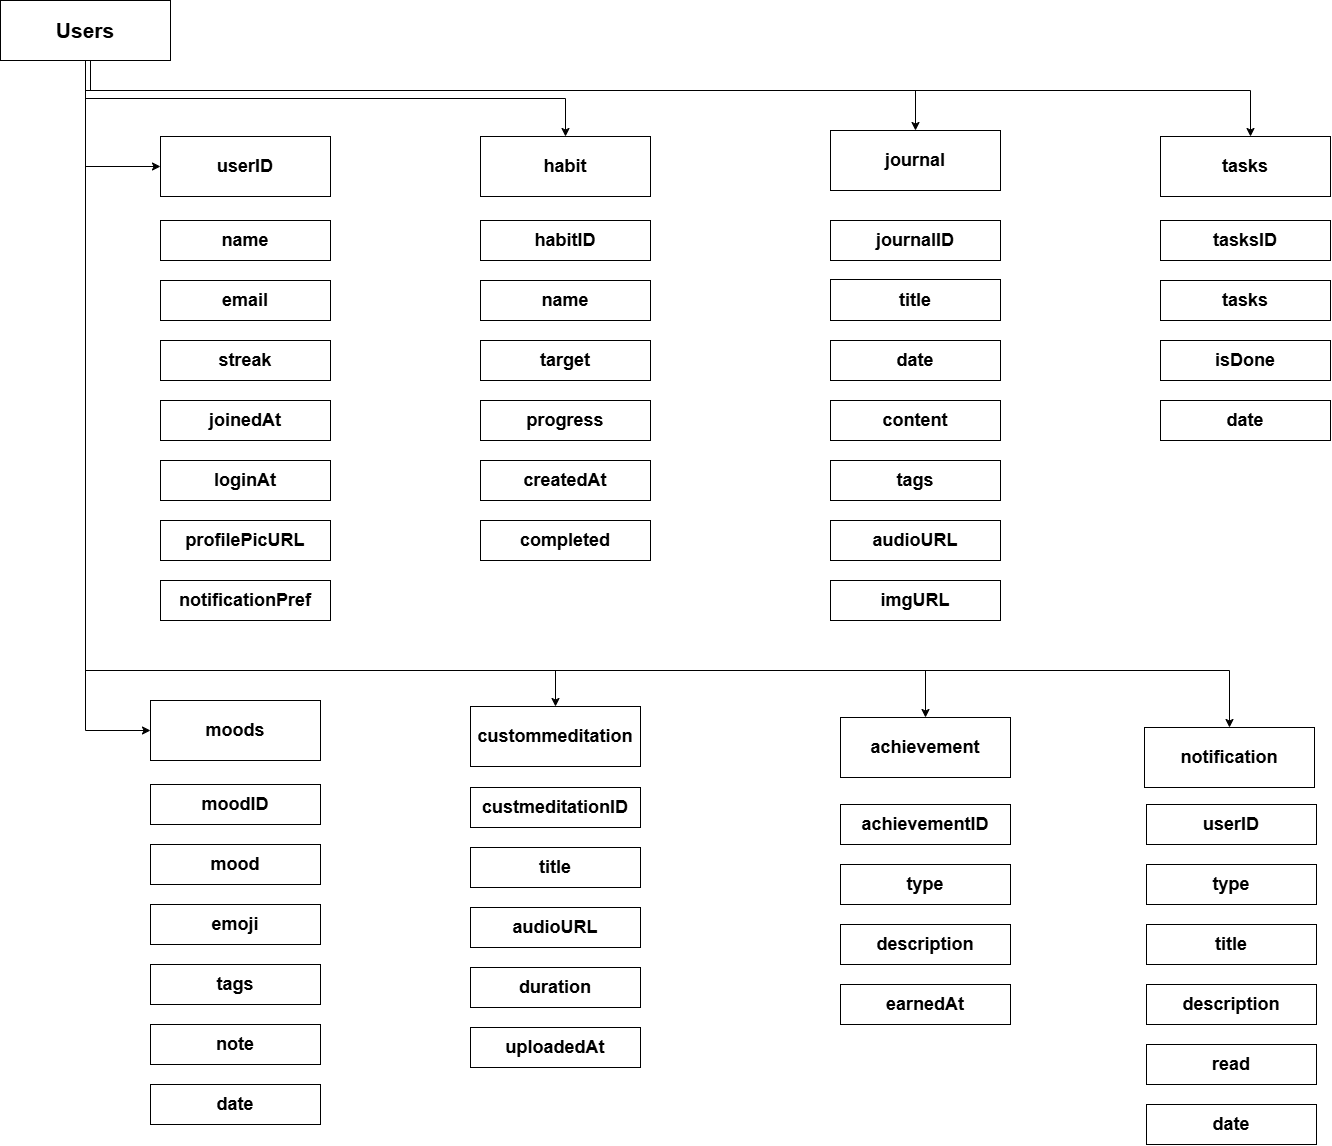

The diagram above was exported from draw.io. Its source (the exported page's mxGraphModel, read from the mxfile embedded in the PNG):
<mxGraphModel dx="2605" dy="1435" grid="1" gridSize="10" guides="1" tooltips="1" connect="1" arrows="1" fold="1" page="1" pageScale="1" pageWidth="1500" pageHeight="1500" math="0" shadow="0">
  <root>
    <mxCell id="0" />
    <mxCell id="1" parent="0" />
    <mxCell id="5EZtPHYCnqqlZBLJsmC4-83" style="edgeStyle=orthogonalEdgeStyle;rounded=0;orthogonalLoop=1;jettySize=auto;html=1;exitX=0.5;exitY=1;exitDx=0;exitDy=0;entryX=0;entryY=0.5;entryDx=0;entryDy=0;" edge="1" parent="1" source="5EZtPHYCnqqlZBLJsmC4-5" target="5EZtPHYCnqqlZBLJsmC4-7">
      <mxGeometry relative="1" as="geometry" />
    </mxCell>
    <mxCell id="5EZtPHYCnqqlZBLJsmC4-84" style="edgeStyle=orthogonalEdgeStyle;rounded=0;orthogonalLoop=1;jettySize=auto;html=1;exitX=0.5;exitY=1;exitDx=0;exitDy=0;entryX=0;entryY=0.5;entryDx=0;entryDy=0;" edge="1" parent="1" source="5EZtPHYCnqqlZBLJsmC4-5" target="5EZtPHYCnqqlZBLJsmC4-8">
      <mxGeometry relative="1" as="geometry" />
    </mxCell>
    <mxCell id="5EZtPHYCnqqlZBLJsmC4-86" style="edgeStyle=orthogonalEdgeStyle;rounded=0;orthogonalLoop=1;jettySize=auto;html=1;exitX=0.5;exitY=1;exitDx=0;exitDy=0;entryX=0.5;entryY=0;entryDx=0;entryDy=0;" edge="1" parent="1" source="5EZtPHYCnqqlZBLJsmC4-5" target="5EZtPHYCnqqlZBLJsmC4-34">
      <mxGeometry relative="1" as="geometry">
        <Array as="points">
          <mxPoint x="135" y="150" />
          <mxPoint x="965" y="150" />
        </Array>
      </mxGeometry>
    </mxCell>
    <mxCell id="5EZtPHYCnqqlZBLJsmC4-87" style="edgeStyle=orthogonalEdgeStyle;rounded=0;orthogonalLoop=1;jettySize=auto;html=1;exitX=0.5;exitY=1;exitDx=0;exitDy=0;entryX=0.5;entryY=0;entryDx=0;entryDy=0;" edge="1" parent="1">
      <mxGeometry relative="1" as="geometry">
        <mxPoint x="140" y="120" as="sourcePoint" />
        <mxPoint x="1300" y="196" as="targetPoint" />
        <Array as="points">
          <mxPoint x="140" y="150" />
          <mxPoint x="1300" y="150" />
        </Array>
      </mxGeometry>
    </mxCell>
    <mxCell id="5EZtPHYCnqqlZBLJsmC4-88" style="edgeStyle=orthogonalEdgeStyle;rounded=0;orthogonalLoop=1;jettySize=auto;html=1;exitX=0.5;exitY=1;exitDx=0;exitDy=0;entryX=0.5;entryY=0;entryDx=0;entryDy=0;" edge="1" parent="1" source="5EZtPHYCnqqlZBLJsmC4-5" target="5EZtPHYCnqqlZBLJsmC4-50">
      <mxGeometry relative="1" as="geometry">
        <Array as="points">
          <mxPoint x="135" y="730" />
          <mxPoint x="605" y="730" />
        </Array>
      </mxGeometry>
    </mxCell>
    <mxCell id="5EZtPHYCnqqlZBLJsmC4-89" style="edgeStyle=orthogonalEdgeStyle;rounded=0;orthogonalLoop=1;jettySize=auto;html=1;exitX=0.5;exitY=1;exitDx=0;exitDy=0;entryX=0.5;entryY=0;entryDx=0;entryDy=0;" edge="1" parent="1" source="5EZtPHYCnqqlZBLJsmC4-5" target="5EZtPHYCnqqlZBLJsmC4-58">
      <mxGeometry relative="1" as="geometry">
        <Array as="points">
          <mxPoint x="135" y="730" />
          <mxPoint x="975" y="730" />
        </Array>
      </mxGeometry>
    </mxCell>
    <mxCell id="5EZtPHYCnqqlZBLJsmC4-90" style="edgeStyle=orthogonalEdgeStyle;rounded=0;orthogonalLoop=1;jettySize=auto;html=1;exitX=0.5;exitY=1;exitDx=0;exitDy=0;entryX=0.5;entryY=0;entryDx=0;entryDy=0;" edge="1" parent="1" source="5EZtPHYCnqqlZBLJsmC4-5" target="5EZtPHYCnqqlZBLJsmC4-66">
      <mxGeometry relative="1" as="geometry">
        <Array as="points">
          <mxPoint x="135" y="730" />
          <mxPoint x="1279" y="730" />
        </Array>
      </mxGeometry>
    </mxCell>
    <mxCell id="5EZtPHYCnqqlZBLJsmC4-91" style="edgeStyle=orthogonalEdgeStyle;rounded=0;orthogonalLoop=1;jettySize=auto;html=1;exitX=0.5;exitY=1;exitDx=0;exitDy=0;entryX=0.5;entryY=0;entryDx=0;entryDy=0;" edge="1" parent="1" source="5EZtPHYCnqqlZBLJsmC4-5" target="5EZtPHYCnqqlZBLJsmC4-26">
      <mxGeometry relative="1" as="geometry" />
    </mxCell>
    <mxCell id="5EZtPHYCnqqlZBLJsmC4-5" value="&lt;b&gt;&lt;font style=&quot;font-size: 21px;&quot;&gt;Users&lt;/font&gt;&lt;/b&gt;" style="rounded=0;whiteSpace=wrap;html=1;" vertex="1" parent="1">
      <mxGeometry x="50" y="60" width="170" height="60" as="geometry" />
    </mxCell>
    <mxCell id="5EZtPHYCnqqlZBLJsmC4-7" value="&lt;span&gt;&lt;font style=&quot;font-size: 18px;&quot;&gt;userID&lt;/font&gt;&lt;/span&gt;" style="rounded=0;whiteSpace=wrap;html=1;fontStyle=1" vertex="1" parent="1">
      <mxGeometry x="210" y="196" width="170" height="60" as="geometry" />
    </mxCell>
    <mxCell id="5EZtPHYCnqqlZBLJsmC4-8" value="&lt;span style=&quot;font-size: 18px;&quot;&gt;moods&lt;/span&gt;" style="rounded=0;whiteSpace=wrap;html=1;fontStyle=1" vertex="1" parent="1">
      <mxGeometry x="200" y="760" width="170" height="60" as="geometry" />
    </mxCell>
    <mxCell id="5EZtPHYCnqqlZBLJsmC4-12" value="&lt;span style=&quot;font-size: 18px;&quot;&gt;name&lt;/span&gt;" style="rounded=0;whiteSpace=wrap;html=1;fontStyle=1" vertex="1" parent="1">
      <mxGeometry x="210" y="280" width="170" height="40" as="geometry" />
    </mxCell>
    <mxCell id="5EZtPHYCnqqlZBLJsmC4-13" value="&lt;span style=&quot;font-size: 18px;&quot;&gt;email&lt;/span&gt;" style="rounded=0;whiteSpace=wrap;html=1;fontStyle=1" vertex="1" parent="1">
      <mxGeometry x="210" y="340" width="170" height="40" as="geometry" />
    </mxCell>
    <mxCell id="5EZtPHYCnqqlZBLJsmC4-14" value="&lt;span style=&quot;font-size: 18px;&quot;&gt;streak&lt;/span&gt;" style="rounded=0;whiteSpace=wrap;html=1;fontStyle=1" vertex="1" parent="1">
      <mxGeometry x="210" y="400" width="170" height="40" as="geometry" />
    </mxCell>
    <mxCell id="5EZtPHYCnqqlZBLJsmC4-15" value="&lt;span style=&quot;font-size: 18px;&quot;&gt;joinedAt&lt;/span&gt;" style="rounded=0;whiteSpace=wrap;html=1;fontStyle=1" vertex="1" parent="1">
      <mxGeometry x="210" y="460" width="170" height="40" as="geometry" />
    </mxCell>
    <mxCell id="5EZtPHYCnqqlZBLJsmC4-16" value="&lt;span style=&quot;font-size: 18px;&quot;&gt;loginAt&lt;/span&gt;" style="rounded=0;whiteSpace=wrap;html=1;fontStyle=1" vertex="1" parent="1">
      <mxGeometry x="210" y="520" width="170" height="40" as="geometry" />
    </mxCell>
    <mxCell id="5EZtPHYCnqqlZBLJsmC4-17" value="&lt;span style=&quot;font-size: 18px;&quot;&gt;profilePicURL&lt;/span&gt;" style="rounded=0;whiteSpace=wrap;html=1;fontStyle=1" vertex="1" parent="1">
      <mxGeometry x="210" y="580" width="170" height="40" as="geometry" />
    </mxCell>
    <mxCell id="5EZtPHYCnqqlZBLJsmC4-18" value="&lt;span style=&quot;font-size: 18px;&quot;&gt;notificationPref&lt;/span&gt;" style="rounded=0;whiteSpace=wrap;html=1;fontStyle=1" vertex="1" parent="1">
      <mxGeometry x="210" y="640" width="170" height="40" as="geometry" />
    </mxCell>
    <mxCell id="5EZtPHYCnqqlZBLJsmC4-19" value="&lt;span style=&quot;font-size: 18px;&quot;&gt;moodID&lt;/span&gt;" style="rounded=0;whiteSpace=wrap;html=1;fontStyle=1" vertex="1" parent="1">
      <mxGeometry x="200" y="844" width="170" height="40" as="geometry" />
    </mxCell>
    <mxCell id="5EZtPHYCnqqlZBLJsmC4-20" value="&lt;span style=&quot;font-size: 18px;&quot;&gt;mood&lt;/span&gt;" style="rounded=0;whiteSpace=wrap;html=1;fontStyle=1" vertex="1" parent="1">
      <mxGeometry x="200" y="904" width="170" height="40" as="geometry" />
    </mxCell>
    <mxCell id="5EZtPHYCnqqlZBLJsmC4-21" value="&lt;span style=&quot;font-size: 18px;&quot;&gt;emoji&lt;/span&gt;" style="rounded=0;whiteSpace=wrap;html=1;fontStyle=1" vertex="1" parent="1">
      <mxGeometry x="200" y="964" width="170" height="40" as="geometry" />
    </mxCell>
    <mxCell id="5EZtPHYCnqqlZBLJsmC4-22" value="&lt;span style=&quot;font-size: 18px;&quot;&gt;tags&lt;/span&gt;" style="rounded=0;whiteSpace=wrap;html=1;fontStyle=1" vertex="1" parent="1">
      <mxGeometry x="200" y="1024" width="170" height="40" as="geometry" />
    </mxCell>
    <mxCell id="5EZtPHYCnqqlZBLJsmC4-23" value="&lt;span style=&quot;font-size: 18px;&quot;&gt;note&lt;/span&gt;" style="rounded=0;whiteSpace=wrap;html=1;fontStyle=1" vertex="1" parent="1">
      <mxGeometry x="200" y="1084" width="170" height="40" as="geometry" />
    </mxCell>
    <mxCell id="5EZtPHYCnqqlZBLJsmC4-24" value="&lt;span style=&quot;font-size: 18px;&quot;&gt;date&lt;/span&gt;" style="rounded=0;whiteSpace=wrap;html=1;fontStyle=1" vertex="1" parent="1">
      <mxGeometry x="200" y="1144" width="170" height="40" as="geometry" />
    </mxCell>
    <mxCell id="5EZtPHYCnqqlZBLJsmC4-26" value="&lt;span style=&quot;font-size: 18px;&quot;&gt;habit&lt;/span&gt;" style="rounded=0;whiteSpace=wrap;html=1;fontStyle=1" vertex="1" parent="1">
      <mxGeometry x="530" y="196" width="170" height="60" as="geometry" />
    </mxCell>
    <mxCell id="5EZtPHYCnqqlZBLJsmC4-27" value="&lt;span style=&quot;font-size: 18px;&quot;&gt;habitID&lt;/span&gt;" style="rounded=0;whiteSpace=wrap;html=1;fontStyle=1" vertex="1" parent="1">
      <mxGeometry x="530" y="280" width="170" height="40" as="geometry" />
    </mxCell>
    <mxCell id="5EZtPHYCnqqlZBLJsmC4-28" value="&lt;span style=&quot;font-size: 18px;&quot;&gt;name&lt;/span&gt;" style="rounded=0;whiteSpace=wrap;html=1;fontStyle=1" vertex="1" parent="1">
      <mxGeometry x="530" y="340" width="170" height="40" as="geometry" />
    </mxCell>
    <mxCell id="5EZtPHYCnqqlZBLJsmC4-29" value="&lt;span style=&quot;font-size: 18px;&quot;&gt;target&lt;/span&gt;" style="rounded=0;whiteSpace=wrap;html=1;fontStyle=1" vertex="1" parent="1">
      <mxGeometry x="530" y="400" width="170" height="40" as="geometry" />
    </mxCell>
    <mxCell id="5EZtPHYCnqqlZBLJsmC4-30" value="&lt;span style=&quot;font-size: 18px;&quot;&gt;progress&lt;/span&gt;" style="rounded=0;whiteSpace=wrap;html=1;fontStyle=1" vertex="1" parent="1">
      <mxGeometry x="530" y="460" width="170" height="40" as="geometry" />
    </mxCell>
    <mxCell id="5EZtPHYCnqqlZBLJsmC4-31" value="&lt;span style=&quot;font-size: 18px;&quot;&gt;createdAt&lt;/span&gt;" style="rounded=0;whiteSpace=wrap;html=1;fontStyle=1" vertex="1" parent="1">
      <mxGeometry x="530" y="520" width="170" height="40" as="geometry" />
    </mxCell>
    <mxCell id="5EZtPHYCnqqlZBLJsmC4-32" value="&lt;span style=&quot;font-size: 18px;&quot;&gt;completed&lt;/span&gt;" style="rounded=0;whiteSpace=wrap;html=1;fontStyle=1" vertex="1" parent="1">
      <mxGeometry x="530" y="580" width="170" height="40" as="geometry" />
    </mxCell>
    <mxCell id="5EZtPHYCnqqlZBLJsmC4-34" value="&lt;span style=&quot;font-size: 18px;&quot;&gt;journal&lt;/span&gt;" style="rounded=0;whiteSpace=wrap;html=1;fontStyle=1" vertex="1" parent="1">
      <mxGeometry x="880" y="190" width="170" height="60" as="geometry" />
    </mxCell>
    <mxCell id="5EZtPHYCnqqlZBLJsmC4-35" value="&lt;span style=&quot;font-size: 18px;&quot;&gt;journalID&lt;/span&gt;" style="rounded=0;whiteSpace=wrap;html=1;fontStyle=1" vertex="1" parent="1">
      <mxGeometry x="880" y="280" width="170" height="40" as="geometry" />
    </mxCell>
    <mxCell id="5EZtPHYCnqqlZBLJsmC4-36" value="&lt;span style=&quot;font-size: 18px;&quot;&gt;title&lt;/span&gt;" style="rounded=0;whiteSpace=wrap;html=1;fontStyle=1" vertex="1" parent="1">
      <mxGeometry x="880" y="339" width="170" height="41" as="geometry" />
    </mxCell>
    <mxCell id="5EZtPHYCnqqlZBLJsmC4-37" value="&lt;span style=&quot;font-size: 18px;&quot;&gt;date&lt;/span&gt;" style="rounded=0;whiteSpace=wrap;html=1;fontStyle=1" vertex="1" parent="1">
      <mxGeometry x="880" y="400" width="170" height="40" as="geometry" />
    </mxCell>
    <mxCell id="5EZtPHYCnqqlZBLJsmC4-38" value="&lt;span style=&quot;font-size: 18px;&quot;&gt;content&lt;/span&gt;" style="rounded=0;whiteSpace=wrap;html=1;fontStyle=1" vertex="1" parent="1">
      <mxGeometry x="880" y="460" width="170" height="40" as="geometry" />
    </mxCell>
    <mxCell id="5EZtPHYCnqqlZBLJsmC4-39" value="&lt;span style=&quot;font-size: 18px;&quot;&gt;tags&lt;/span&gt;" style="rounded=0;whiteSpace=wrap;html=1;fontStyle=1" vertex="1" parent="1">
      <mxGeometry x="880" y="520" width="170" height="40" as="geometry" />
    </mxCell>
    <mxCell id="5EZtPHYCnqqlZBLJsmC4-40" value="&lt;span style=&quot;font-size: 18px;&quot;&gt;audioURL&lt;/span&gt;" style="rounded=0;whiteSpace=wrap;html=1;fontStyle=1" vertex="1" parent="1">
      <mxGeometry x="880" y="580" width="170" height="40" as="geometry" />
    </mxCell>
    <mxCell id="5EZtPHYCnqqlZBLJsmC4-41" value="&lt;span style=&quot;font-size: 18px;&quot;&gt;imgURL&lt;/span&gt;" style="rounded=0;whiteSpace=wrap;html=1;fontStyle=1" vertex="1" parent="1">
      <mxGeometry x="880" y="640" width="170" height="40" as="geometry" />
    </mxCell>
    <mxCell id="5EZtPHYCnqqlZBLJsmC4-42" value="&lt;span style=&quot;font-size: 18px;&quot;&gt;tasks&lt;/span&gt;" style="rounded=0;whiteSpace=wrap;html=1;fontStyle=1" vertex="1" parent="1">
      <mxGeometry x="1210" y="196" width="170" height="60" as="geometry" />
    </mxCell>
    <mxCell id="5EZtPHYCnqqlZBLJsmC4-43" value="&lt;span style=&quot;font-size: 18px;&quot;&gt;tasksID&lt;/span&gt;" style="rounded=0;whiteSpace=wrap;html=1;fontStyle=1" vertex="1" parent="1">
      <mxGeometry x="1210" y="280" width="170" height="40" as="geometry" />
    </mxCell>
    <mxCell id="5EZtPHYCnqqlZBLJsmC4-44" value="&lt;span style=&quot;font-size: 18px;&quot;&gt;tasks&lt;/span&gt;" style="rounded=0;whiteSpace=wrap;html=1;fontStyle=1" vertex="1" parent="1">
      <mxGeometry x="1210" y="340" width="170" height="40" as="geometry" />
    </mxCell>
    <mxCell id="5EZtPHYCnqqlZBLJsmC4-45" value="&lt;span style=&quot;font-size: 18px;&quot;&gt;isDone&lt;/span&gt;" style="rounded=0;whiteSpace=wrap;html=1;fontStyle=1" vertex="1" parent="1">
      <mxGeometry x="1210" y="400" width="170" height="40" as="geometry" />
    </mxCell>
    <mxCell id="5EZtPHYCnqqlZBLJsmC4-46" value="&lt;span style=&quot;font-size: 18px;&quot;&gt;date&lt;/span&gt;" style="rounded=0;whiteSpace=wrap;html=1;fontStyle=1" vertex="1" parent="1">
      <mxGeometry x="1210" y="460" width="170" height="40" as="geometry" />
    </mxCell>
    <mxCell id="5EZtPHYCnqqlZBLJsmC4-50" value="&lt;span style=&quot;font-size: 18px;&quot;&gt;custommeditation&lt;/span&gt;" style="rounded=0;whiteSpace=wrap;html=1;fontStyle=1" vertex="1" parent="1">
      <mxGeometry x="520" y="766" width="170" height="60" as="geometry" />
    </mxCell>
    <mxCell id="5EZtPHYCnqqlZBLJsmC4-51" value="&lt;span style=&quot;font-size: 18px;&quot;&gt;custmeditationID&lt;/span&gt;" style="rounded=0;whiteSpace=wrap;html=1;fontStyle=1" vertex="1" parent="1">
      <mxGeometry x="520" y="847" width="170" height="40" as="geometry" />
    </mxCell>
    <mxCell id="5EZtPHYCnqqlZBLJsmC4-52" value="&lt;span style=&quot;font-size: 18px;&quot;&gt;title&lt;/span&gt;" style="rounded=0;whiteSpace=wrap;html=1;fontStyle=1" vertex="1" parent="1">
      <mxGeometry x="520" y="907" width="170" height="40" as="geometry" />
    </mxCell>
    <mxCell id="5EZtPHYCnqqlZBLJsmC4-53" value="&lt;span style=&quot;font-size: 18px;&quot;&gt;audioURL&lt;/span&gt;" style="rounded=0;whiteSpace=wrap;html=1;fontStyle=1" vertex="1" parent="1">
      <mxGeometry x="520" y="967" width="170" height="40" as="geometry" />
    </mxCell>
    <mxCell id="5EZtPHYCnqqlZBLJsmC4-54" value="&lt;span style=&quot;font-size: 18px;&quot;&gt;duration&lt;/span&gt;" style="rounded=0;whiteSpace=wrap;html=1;fontStyle=1" vertex="1" parent="1">
      <mxGeometry x="520" y="1027" width="170" height="40" as="geometry" />
    </mxCell>
    <mxCell id="5EZtPHYCnqqlZBLJsmC4-55" value="&lt;span style=&quot;font-size: 18px;&quot;&gt;uploadedAt&lt;/span&gt;" style="rounded=0;whiteSpace=wrap;html=1;fontStyle=1" vertex="1" parent="1">
      <mxGeometry x="520" y="1087" width="170" height="40" as="geometry" />
    </mxCell>
    <mxCell id="5EZtPHYCnqqlZBLJsmC4-58" value="&lt;span style=&quot;font-size: 18px;&quot;&gt;achievement&lt;/span&gt;" style="rounded=0;whiteSpace=wrap;html=1;fontStyle=1" vertex="1" parent="1">
      <mxGeometry x="890" y="777" width="170" height="60" as="geometry" />
    </mxCell>
    <mxCell id="5EZtPHYCnqqlZBLJsmC4-59" value="&lt;span style=&quot;font-size: 18px;&quot;&gt;achievementID&lt;/span&gt;" style="rounded=0;whiteSpace=wrap;html=1;fontStyle=1" vertex="1" parent="1">
      <mxGeometry x="890" y="864" width="170" height="40" as="geometry" />
    </mxCell>
    <mxCell id="5EZtPHYCnqqlZBLJsmC4-60" value="&lt;span style=&quot;font-size: 18px;&quot;&gt;type&lt;/span&gt;" style="rounded=0;whiteSpace=wrap;html=1;fontStyle=1" vertex="1" parent="1">
      <mxGeometry x="890" y="924" width="170" height="40" as="geometry" />
    </mxCell>
    <mxCell id="5EZtPHYCnqqlZBLJsmC4-61" value="&lt;span style=&quot;font-size: 18px;&quot;&gt;description&lt;/span&gt;" style="rounded=0;whiteSpace=wrap;html=1;fontStyle=1" vertex="1" parent="1">
      <mxGeometry x="890" y="984" width="170" height="40" as="geometry" />
    </mxCell>
    <mxCell id="5EZtPHYCnqqlZBLJsmC4-62" value="&lt;span style=&quot;font-size: 18px;&quot;&gt;earnedAt&lt;/span&gt;" style="rounded=0;whiteSpace=wrap;html=1;fontStyle=1" vertex="1" parent="1">
      <mxGeometry x="890" y="1044" width="170" height="40" as="geometry" />
    </mxCell>
    <mxCell id="5EZtPHYCnqqlZBLJsmC4-66" value="&lt;span style=&quot;font-size: 18px;&quot;&gt;notification&lt;/span&gt;" style="rounded=0;whiteSpace=wrap;html=1;fontStyle=1" vertex="1" parent="1">
      <mxGeometry x="1194" y="787" width="170" height="60" as="geometry" />
    </mxCell>
    <mxCell id="5EZtPHYCnqqlZBLJsmC4-67" value="&lt;span style=&quot;font-size: 18px;&quot;&gt;userID&lt;/span&gt;" style="rounded=0;whiteSpace=wrap;html=1;fontStyle=1" vertex="1" parent="1">
      <mxGeometry x="1196" y="864" width="170" height="40" as="geometry" />
    </mxCell>
    <mxCell id="5EZtPHYCnqqlZBLJsmC4-68" value="&lt;span style=&quot;font-size: 18px;&quot;&gt;type&lt;/span&gt;" style="rounded=0;whiteSpace=wrap;html=1;fontStyle=1" vertex="1" parent="1">
      <mxGeometry x="1196" y="924" width="170" height="40" as="geometry" />
    </mxCell>
    <mxCell id="5EZtPHYCnqqlZBLJsmC4-69" value="&lt;span style=&quot;font-size: 18px;&quot;&gt;title&lt;/span&gt;" style="rounded=0;whiteSpace=wrap;html=1;fontStyle=1" vertex="1" parent="1">
      <mxGeometry x="1196" y="984" width="170" height="40" as="geometry" />
    </mxCell>
    <mxCell id="5EZtPHYCnqqlZBLJsmC4-70" value="&lt;span style=&quot;font-size: 18px;&quot;&gt;description&lt;/span&gt;" style="rounded=0;whiteSpace=wrap;html=1;fontStyle=1" vertex="1" parent="1">
      <mxGeometry x="1196" y="1044" width="170" height="40" as="geometry" />
    </mxCell>
    <mxCell id="5EZtPHYCnqqlZBLJsmC4-71" value="&lt;span style=&quot;font-size: 18px;&quot;&gt;read&lt;/span&gt;" style="rounded=0;whiteSpace=wrap;html=1;fontStyle=1" vertex="1" parent="1">
      <mxGeometry x="1196" y="1104" width="170" height="40" as="geometry" />
    </mxCell>
    <mxCell id="5EZtPHYCnqqlZBLJsmC4-72" value="&lt;span style=&quot;font-size: 18px;&quot;&gt;date&lt;/span&gt;" style="rounded=0;whiteSpace=wrap;html=1;fontStyle=1" vertex="1" parent="1">
      <mxGeometry x="1196" y="1164" width="170" height="40" as="geometry" />
    </mxCell>
  </root>
</mxGraphModel>